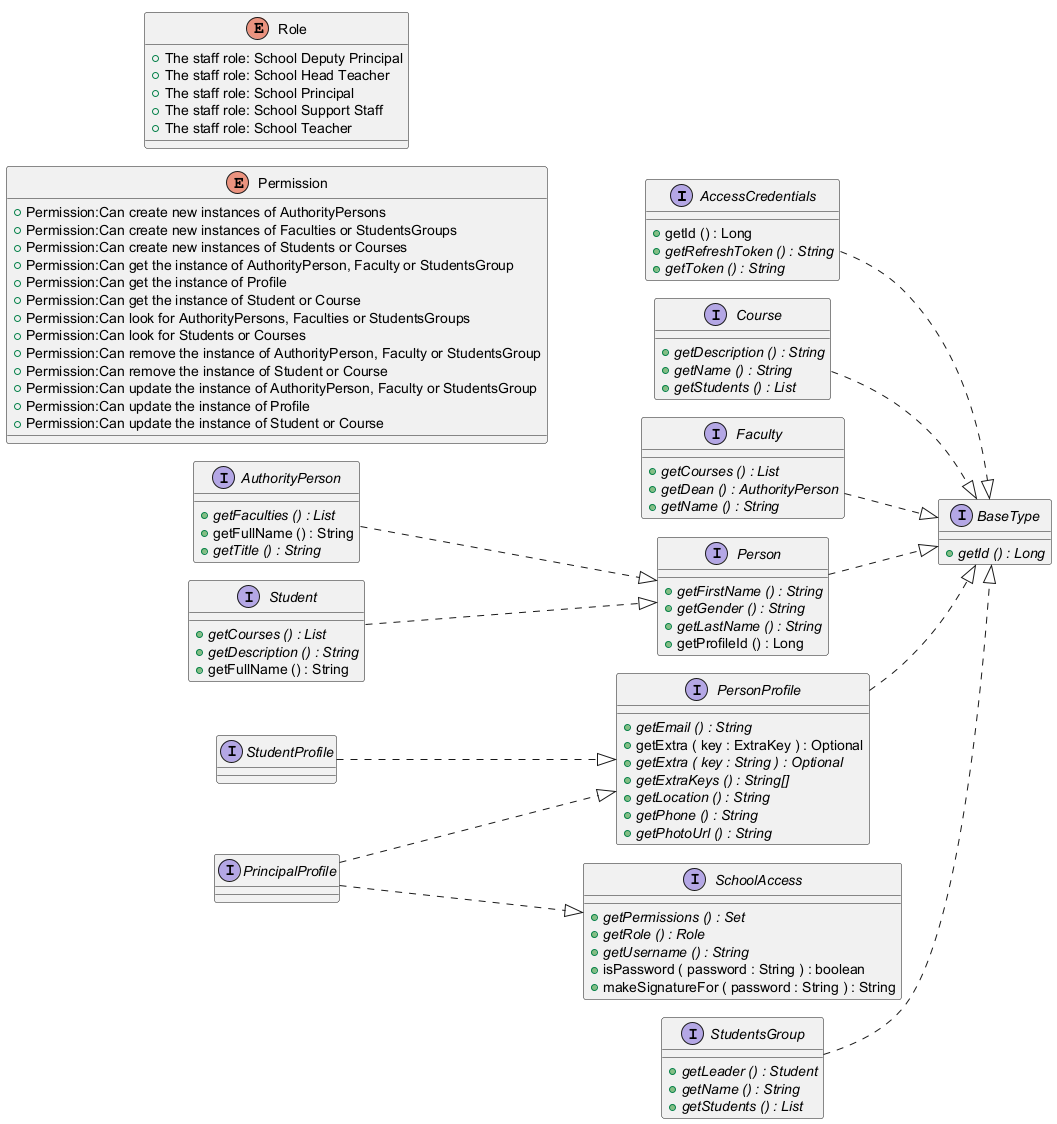

The diagram above was rendered by PlantUML. Its source (embedded in the PNG):
@startuml
!pragma layout smetana

left to right direction


interface AccessCredentials {
	{method} +getId () : Long
	{method}  {abstract} +getRefreshToken () : String
	{method}  {abstract} +getToken () : String
}


interface AuthorityPerson {
	{method}  {abstract} +getFaculties () : List
	{method} +getFullName () : String
	{method}  {abstract} +getTitle () : String
}


interface BaseType {
	{method}  {abstract} +getId () : Long
}


interface Course {
	{method}  {abstract} +getDescription () : String
	{method}  {abstract} +getName () : String
	{method}  {abstract} +getStudents () : List
}


interface Faculty {
	{method}  {abstract} +getCourses () : List
	{method}  {abstract} +getDean () : AuthorityPerson
	{method}  {abstract} +getName () : String
}


enum Permission {
	{field} +Permission:Can create new instances of AuthorityPersons
	{field} +Permission:Can create new instances of Faculties or StudentsGroups
	{field} +Permission:Can create new instances of Students or Courses
	{field} +Permission:Can get the instance of AuthorityPerson, Faculty or StudentsGroup
	{field} +Permission:Can get the instance of Profile
	{field} +Permission:Can get the instance of Student or Course
	{field} +Permission:Can look for AuthorityPersons, Faculties or StudentsGroups
	{field} +Permission:Can look for Students or Courses
	{field} +Permission:Can remove the instance of AuthorityPerson, Faculty or StudentsGroup
	{field} +Permission:Can remove the instance of Student or Course
	{field} +Permission:Can update the instance of AuthorityPerson, Faculty or StudentsGroup
	{field} +Permission:Can update the instance of Profile
	{field} +Permission:Can update the instance of Student or Course
}


interface Person {
	{method}  {abstract} +getFirstName () : String
	{method}  {abstract} +getGender () : String
	{method}  {abstract} +getLastName () : String
	{method} +getProfileId () : Long
}


interface PersonProfile {
	{method}  {abstract} +getEmail () : String
	{method} +getExtra ( key : ExtraKey ) : Optional
	{method}  {abstract} +getExtra ( key : String ) : Optional
	{method}  {abstract} +getExtraKeys () : String[]
	{method}  {abstract} +getLocation () : String
	{method}  {abstract} +getPhone () : String
	{method}  {abstract} +getPhotoUrl () : String
}


interface PrincipalProfile {
}


enum Role {
	{field} +The staff role: School Deputy Principal
	{field} +The staff role: School Head Teacher
	{field} +The staff role: School Principal
	{field} +The staff role: School Support Staff
	{field} +The staff role: School Teacher
}


interface SchoolAccess {
	{method}  {abstract} +getPermissions () : Set
	{method}  {abstract} +getRole () : Role
	{method}  {abstract} +getUsername () : String
	{method} +isPassword ( password : String ) : boolean
	{method} +makeSignatureFor ( password : String ) : String
}


interface Student {
	{method}  {abstract} +getCourses () : List
	{method}  {abstract} +getDescription () : String
	{method} +getFullName () : String
}


interface StudentProfile {
}


interface StudentsGroup {
	{method}  {abstract} +getLeader () : Student
	{method}  {abstract} +getName () : String
	{method}  {abstract} +getStudents () : List
}




AccessCredentials ..|>  BaseType
AuthorityPerson ..|>  Person
Course ..|>  BaseType
Faculty ..|>  BaseType
Person ..|>  BaseType
PersonProfile ..|>  BaseType
PrincipalProfile ..|>  PersonProfile
PrincipalProfile ..|>  SchoolAccess
Student ..|>  Person
StudentProfile ..|>  PersonProfile
StudentsGroup ..|>  BaseType


@enduml